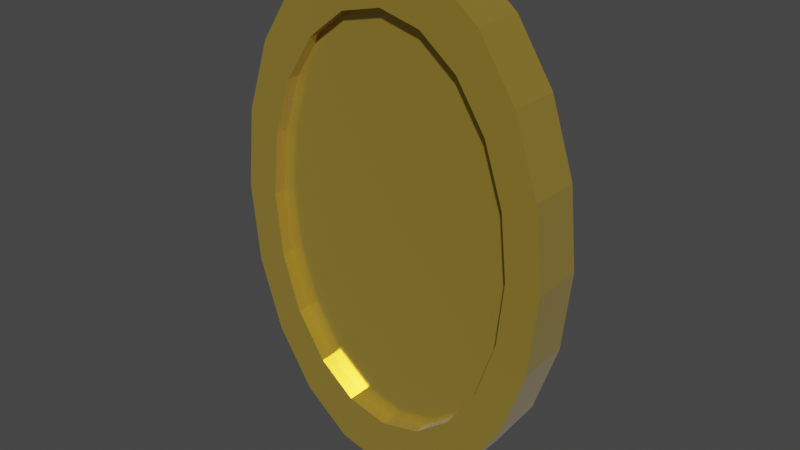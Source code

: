 # Source: Coin.blend  (saved by Blender 2.80.74; exported with 4.5.12 LTS)
import bpy
from mathutils import Matrix  # noqa: F401  (used for matrix-valued properties, if any)

bpy.ops.wm.read_factory_settings(use_empty=True)
scene = bpy.context.scene
scene.name = 'Scene'

# ---- collections
col_collection = bpy.data.collections.new('Collection'); scene.collection.children.link(col_collection)

# ---- materials (node trees are filled in below, after node groups)
mat_gold = bpy.data.materials.new('Gold')
mat_gold.use_transparent_shadow = False

# ---- material node trees
mat_gold.use_nodes = True; mat_gold.node_tree.nodes.clear()
_N = mat_gold.node_tree.nodes; _L = mat_gold.node_tree.links
n0 = _N.new('ShaderNodeOutputMaterial'); n0.name = 'Material Output'; n0.location = (300, 300)
n1 = _N.new('ShaderNodeBsdfPrincipled'); n1.name = 'Principled BSDF'; n1.location = (10, 300)
n1.distribution = 'GGX'
n1.subsurface_method = 'BURLEY'
n1.inputs[0].default_value = (0.6921, 0.4856, 0.06221, 1.0)
n1.inputs[1].default_value = 0.697
n1.inputs[2].default_value = 0.1818
n1.inputs[3].default_value = 1.45
n1.inputs[13].default_value = 0.6818
n1.inputs[24].default_value = 0.1212
n1.inputs[27].default_value = (0.0, 0.0, 0.0, 1.0)
n1.inputs[28].default_value = 1.0
_L.new(n1.outputs[0], n0.inputs[0])
n0.is_active_output = True

# ---- world
world_world = bpy.data.worlds.new('World'); scene.world = world_world
world_world.use_nodes = True; world_world.node_tree.nodes.clear()
_N = world_world.node_tree.nodes; _L = world_world.node_tree.links
n0 = _N.new('ShaderNodeOutputWorld'); n0.name = 'World Output'; n0.location = (300, 300)
n1 = _N.new('ShaderNodeBackground'); n1.name = 'Background'; n1.location = (10, 300)
n1.inputs[0].default_value = (0.05088, 0.05088, 0.05088, 1.0)
_L.new(n1.outputs[0], n0.inputs[0])
n0.is_active_output = True
world_world.color = (0.05088, 0.05088, 0.05088)
world_world.use_sun_shadow = False
world_world.sun_shadow_jitter_overblur = 0.0

# ---- meshes
me_cylinder = bpy.data.meshes.new('Cylinder')
me_cylinder.from_pydata([(4.906e-08, 0.5164, 0.1), (7.773e-08, 0.5164, -0.1), (-0.2464, 0.4911, 0.1), (-0.2464, 0.4911, -0.1), (-0.4688, 0.4178, 0.1), (-0.4688, 0.4178, -0.1), (-0.6452, 0.3035, 0.1), (-0.6452, 0.3035, -0.1), (-0.7585, 0.1596, 0.1), (-0.7585, 0.1596, -0.1), (-0.7975, -1.742e-08, 0.1), (-0.7975, -1.545e-08, -0.1), (-0.7585, -0.1596, 0.1), (-0.7585, -0.1596, -0.1), (-0.6452, -0.3035, 0.1), (-0.6452, -0.3035, -0.1), (-0.4688, -0.4178, 0.1), (-0.4688, -0.4178, -0.1), (-0.2464, -0.4911, 0.1), (-0.2464, -0.4911, -0.1), (2.328e-07, -0.5164, 0.1), (2.615e-07, -0.5164, -0.1), (0.2464, -0.4911, 0.1), (0.2464, -0.4911, -0.1), (0.4688, -0.4178, 0.1), (0.4688, -0.4178, -0.1), (0.6452, -0.3035, 0.1), (0.6452, -0.3035, -0.1), (0.7585, -0.1596, 0.1), (0.7585, -0.1596, -0.1), (0.7975, 5.006e-07, 0.1), (0.7975, 4.996e-07, -0.1), (0.7585, 0.1596, 0.1), (0.7585, 0.1596, -0.1), (0.6452, 0.3035, 0.1), (0.6452, 0.3035, -0.1), (0.4688, 0.4178, 0.1), (0.4688, 0.4178, -0.1), (0.2464, 0.4911, 0.1), (0.2464, 0.4911, -0.1), (-0.309, 0.6158, -0.1), (1.51e-08, 0.6475, -0.1), (-0.5878, 0.5239, -0.1), (-0.809, 0.3806, -0.1), (-0.9511, 0.2001, -0.1), (-1.0, -2.83e-08, -0.1), (-0.9511, -0.2001, -0.1), (-0.809, -0.3806, -0.1), (-0.5878, -0.5239, -0.1), (-0.309, -0.6158, -0.1), (3.409e-07, -0.6475, -0.1), (0.309, -0.6158, -0.1), (0.5878, -0.5239, -0.1), (0.809, -0.3806, -0.1), (0.9511, -0.2001, -0.1), (1.0, 6.253e-07, -0.1), (0.9511, 0.2001, -0.1), (0.809, 0.3806, -0.1), (0.5878, 0.5239, -0.1), (0.309, 0.6158, -0.1), (-0.2464, 0.4911, -0.05), (7.395e-08, 0.5164, -0.05), (-0.4688, 0.4178, -0.05), (-0.6452, 0.3035, -0.05), (-0.7585, 0.1596, -0.05), (-0.7975, -1.545e-08, -0.05), (-0.7585, -0.1596, -0.05), (-0.6452, -0.3035, -0.05), (-0.4688, -0.4178, -0.05), (-0.2464, -0.4911, -0.05), (2.577e-07, -0.5164, -0.05), (0.2464, -0.4911, -0.05), (0.4688, -0.4178, -0.05), (0.6452, -0.3035, -0.05), (0.7585, -0.1596, -0.05), (0.7975, 4.996e-07, -0.05), (0.7585, 0.1596, -0.05), (0.6452, 0.3035, -0.05), (0.4688, 0.4178, -0.05), (0.2464, 0.4911, -0.05), (-1.51e-08, 0.6475, 0.1), (-0.309, 0.6158, 0.1), (-0.5878, 0.5239, 0.1), (-0.809, 0.3806, 0.1), (-0.9511, 0.2001, 0.1), (-1.0, -2.83e-08, 0.1), (-0.9511, -0.2001, 0.1), (-0.809, -0.3806, 0.1), (-0.5878, -0.5239, 0.1), (-0.309, -0.6158, 0.1), (3.107e-07, -0.6475, 0.1), (0.309, -0.6158, 0.1), (0.5878, -0.5239, 0.1), (0.809, -0.3806, 0.1), (0.9511, -0.2001, 0.1), (1.0, 6.253e-07, 0.1), (0.9511, 0.2001, 0.1), (0.809, 0.3806, 0.1), (0.5878, 0.5239, 0.1), (0.309, 0.6158, 0.1), (5.672e-08, 0.5164, 0.05), (-0.2464, 0.4911, 0.05), (-0.4688, 0.4178, 0.05), (-0.6452, 0.3035, 0.05), (-0.7585, 0.1596, 0.05), (-0.7975, -1.742e-08, 0.05), (-0.7585, -0.1596, 0.05), (-0.6452, -0.3035, 0.05), (-0.4688, -0.4178, 0.05), (-0.2464, -0.4911, 0.05), (2.405e-07, -0.5164, 0.05), (0.2464, -0.4911, 0.05), (0.4688, -0.4178, 0.05), (0.6452, -0.3035, 0.05), (0.7585, -0.1596, 0.05), (0.7975, 5.006e-07, 0.05), (0.7585, 0.1596, 0.05), (0.6452, 0.3035, 0.05), (0.4688, 0.4178, 0.05), (0.2464, 0.4911, 0.05)], [], [(80, 41, 40, 81), (81, 40, 42, 82), (82, 42, 43, 83), (83, 43, 44, 84), (84, 44, 45, 85), (85, 45, 46, 86), (86, 46, 47, 87), (87, 47, 48, 88), (88, 48, 49, 89), (89, 49, 50, 90), (90, 50, 51, 91), (91, 51, 52, 92), (92, 52, 53, 93), (93, 53, 54, 94), (94, 54, 55, 95), (95, 55, 56, 96), (96, 56, 57, 97), (97, 57, 58, 98), (15, 13, 66, 67), (98, 58, 59, 99), (99, 59, 41, 80), (0, 2, 101, 100), (1, 3, 40, 41), (3, 5, 42, 40), (5, 7, 43, 42), (7, 9, 44, 43), (9, 11, 45, 44), (11, 13, 46, 45), (13, 15, 47, 46), (15, 17, 48, 47), (17, 19, 49, 48), (19, 21, 50, 49), (21, 23, 51, 50), (23, 25, 52, 51), (25, 27, 53, 52), (27, 29, 54, 53), (29, 31, 55, 54), (31, 33, 56, 55), (33, 35, 57, 56), (35, 37, 58, 57), (37, 39, 59, 58), (39, 1, 41, 59), (60, 61, 79, 78, 77, 76, 75, 74, 73, 72, 71, 70, 69, 68, 67, 66, 65, 64, 63, 62), (31, 29, 74, 75), (17, 15, 67, 68), (3, 1, 61, 60), (33, 31, 75, 76), (19, 17, 68, 69), (5, 3, 60, 62), (35, 33, 76, 77), (21, 19, 69, 70), (7, 5, 62, 63), (37, 35, 77, 78), (23, 21, 70, 71), (9, 7, 63, 64), (39, 37, 78, 79), (25, 23, 71, 72), (11, 9, 64, 65), (1, 39, 79, 61), (27, 25, 72, 73), (13, 11, 65, 66), (29, 27, 73, 74), (2, 0, 80, 81), (4, 2, 81, 82), (6, 4, 82, 83), (8, 6, 83, 84), (10, 8, 84, 85), (12, 10, 85, 86), (14, 12, 86, 87), (16, 14, 87, 88), (18, 16, 88, 89), (20, 18, 89, 90), (22, 20, 90, 91), (24, 22, 91, 92), (26, 24, 92, 93), (28, 26, 93, 94), (30, 28, 94, 95), (32, 30, 95, 96), (34, 32, 96, 97), (36, 34, 97, 98), (38, 36, 98, 99), (0, 38, 99, 80), (100, 101, 102, 103, 104, 105, 106, 107, 108, 109, 110, 111, 112, 113, 114, 115, 116, 117, 118, 119), (30, 32, 116, 115), (16, 18, 109, 108), (2, 4, 102, 101), (32, 34, 117, 116), (18, 20, 110, 109), (4, 6, 103, 102), (34, 36, 118, 117), (20, 22, 111, 110), (6, 8, 104, 103), (36, 38, 119, 118), (22, 24, 112, 111), (8, 10, 105, 104), (38, 0, 100, 119), (24, 26, 113, 112), (10, 12, 106, 105), (26, 28, 114, 113), (12, 14, 107, 106), (28, 30, 115, 114), (14, 16, 108, 107)])
_uv = me_cylinder.uv_layers.new(name='UVMap')
_uv.uv.foreach_set('vector', [1.0, 0.5, 1.0, 1.0, 0.95, 1.0, 0.95, 0.5, 0.95, 0.5, 0.95, 1.0, 0.9, 1.0, 0.9, 0.5, 0.9, 0.5, 0.9, 1.0, 0.85, 1.0, 0.85, 0.5, 0.85, 0.5, 0.85, 1.0, 0.8, 1.0, 0.8, 0.5, 0.8, 0.5, 0.8, 1.0, 0.75, 1.0, 0.75, 0.5, 0.75, 0.5, 0.75, 1.0, 0.7, 1.0, 0.7, 0.5, 0.7, 0.5, 0.7, 1.0, 0.65, 1.0, 0.65, 0.5, 0.65, 0.5, 0.65, 1.0, 0.6, 1.0, 0.6, 0.5, 0.6, 0.5, 0.6, 1.0, 0.55, 1.0, 0.55, 0.5, 0.55, 0.5, 0.55, 1.0, 0.5, 1.0, 0.5, 0.5, 0.5, 0.5, 0.5, 1.0, 0.45, 1.0, 0.45, 0.5, 0.45, 0.5, 0.45, 1.0, 0.4, 1.0, 0.4, 0.5, 0.4, 0.5, 0.4, 1.0, 0.35, 1.0, 0.35, 0.5, 0.35, 0.5, 0.35, 1.0, 0.3, 1.0, 0.3, 0.5, 0.3, 0.5, 0.3, 1.0, 0.25, 1.0, 0.25, 0.5, 0.25, 0.5, 0.25, 1.0, 0.2, 1.0, 0.2, 0.5, 0.2, 0.5, 0.2, 1.0, 0.15, 1.0, 0.15, 0.5, 0.15, 0.5, 0.15, 1.0, 0.1, 1.0, 0.1, 0.5, 0.4048, 0.1375, 0.432, 0.1909, 0.432, 0.1909, 0.4048, 0.1375, 0.1, 0.5, 0.1, 1.0, 0.05, 1.0, 0.05, 0.5, 0.05, 0.5, 0.05, 1.0, -1.565e-07, 1.0, -1.565e-07, 0.5, 0.75, 0.4414, 0.8091, 0.432, 0.8091, 0.432, 0.75, 0.4414, 0.25, 0.4414, 0.3091, 0.432, 0.3242, 0.4783, 0.25, 0.49, 0.3091, 0.432, 0.3625, 0.4048, 0.3911, 0.4442, 0.3242, 0.4783, 0.3625, 0.4048, 0.4048, 0.3625, 0.4442, 0.3911, 0.3911, 0.4442, 0.4048, 0.3625, 0.432, 0.3091, 0.4783, 0.3242, 0.4442, 0.3911, 0.432, 0.3091, 0.4414, 0.25, 0.49, 0.25, 0.4783, 0.3242, 0.4414, 0.25, 0.432, 0.1909, 0.4783, 0.1758, 0.49, 0.25, 0.432, 0.1909, 0.4048, 0.1375, 0.4442, 0.1089, 0.4783, 0.1758, 0.4048, 0.1375, 0.3625, 0.09515, 0.3911, 0.05584, 0.4442, 0.1089, 0.3625, 0.09515, 0.3091, 0.06797, 0.3242, 0.02175, 0.3911, 0.05584, 0.3091, 0.06797, 0.25, 0.0586, 0.25, 0.01, 0.3242, 0.02175, 0.25, 0.0586, 0.1909, 0.06797, 0.1758, 0.02175, 0.25, 0.01, 0.1909, 0.06797, 0.1375, 0.09515, 0.1089, 0.05584, 0.1758, 0.02175, 0.1375, 0.09515, 0.09515, 0.1375, 0.05584, 0.1089, 0.1089, 0.05584, 0.09515, 0.1375, 0.06797, 0.1909, 0.02175, 0.1758, 0.05584, 0.1089, 0.06797, 0.1909, 0.0586, 0.25, 0.01, 0.25, 0.02175, 0.1758, 0.0586, 0.25, 0.06797, 0.3091, 0.02175, 0.3242, 0.01, 0.25, 0.06797, 0.3091, 0.09515, 0.3625, 0.05584, 0.3911, 0.02175, 0.3242, 0.09515, 0.3625, 0.1375, 0.4048, 0.1089, 0.4442, 0.05584, 0.3911, 0.1375, 0.4048, 0.1909, 0.432, 0.1758, 0.4783, 0.1089, 0.4442, 0.1909, 0.432, 0.25, 0.4414, 0.25, 0.49, 0.1758, 0.4783, 0.3091, 0.432, 0.25, 0.4414, 0.1909, 0.432, 0.1375, 0.4048, 0.09515, 0.3625, 0.06797, 0.3091, 0.0586, 0.25, 0.06797, 0.1909, 0.09515, 0.1375, 0.1375, 0.09515, 0.1909, 0.06797, 0.25, 0.0586, 0.3091, 0.06797, 0.3625, 0.09515, 0.4048, 0.1375, 0.432, 0.1909, 0.4414, 0.25, 0.432, 0.3091, 0.4048, 0.3625, 0.3625, 0.4048, 0.0586, 0.25, 0.06797, 0.1909, 0.06797, 0.1909, 0.0586, 0.25, 0.3625, 0.09515, 0.4048, 0.1375, 0.4048, 0.1375, 0.3625, 0.09515, 0.3091, 0.432, 0.25, 0.4414, 0.25, 0.4414, 0.3091, 0.432, 0.06797, 0.3091, 0.0586, 0.25, 0.0586, 0.25, 0.06797, 0.3091, 0.3091, 0.06797, 0.3625, 0.09515, 0.3625, 0.09515, 0.3091, 0.06797, 0.3625, 0.4048, 0.3091, 0.432, 0.3091, 0.432, 0.3625, 0.4048, 0.09515, 0.3625, 0.06797, 0.3091, 0.06797, 0.3091, 0.09515, 0.3625, 0.25, 0.0586, 0.3091, 0.06797, 0.3091, 0.06797, 0.25, 0.0586, 0.4048, 0.3625, 0.3625, 0.4048, 0.3625, 0.4048, 0.4048, 0.3625, 0.1375, 0.4048, 0.09515, 0.3625, 0.09515, 0.3625, 0.1375, 0.4048, 0.1909, 0.06797, 0.25, 0.0586, 0.25, 0.0586, 0.1909, 0.06797, 0.432, 0.3091, 0.4048, 0.3625, 0.4048, 0.3625, 0.432, 0.3091, 0.1909, 0.432, 0.1375, 0.4048, 0.1375, 0.4048, 0.1909, 0.432, 0.1375, 0.09515, 0.1909, 0.06797, 0.1909, 0.06797, 0.1375, 0.09515, 0.4414, 0.25, 0.432, 0.3091, 0.432, 0.3091, 0.4414, 0.25, 0.25, 0.4414, 0.1909, 0.432, 0.1909, 0.432, 0.25, 0.4414, 0.09515, 0.1375, 0.1375, 0.09515, 0.1375, 0.09515, 0.09515, 0.1375, 0.432, 0.1909, 0.4414, 0.25, 0.4414, 0.25, 0.432, 0.1909, 0.06797, 0.1909, 0.09515, 0.1375, 0.09515, 0.1375, 0.06797, 0.1909, 0.8091, 0.432, 0.75, 0.4414, 0.75, 0.49, 0.8242, 0.4783, 0.8625, 0.4048, 0.8091, 0.432, 0.8242, 0.4783, 0.8911, 0.4442, 0.9048, 0.3625, 0.8625, 0.4048, 0.8911, 0.4442, 0.9442, 0.3911, 0.932, 0.3091, 0.9048, 0.3625, 0.9442, 0.3911, 0.9783, 0.3242, 0.9414, 0.25, 0.932, 0.3091, 0.9783, 0.3242, 0.99, 0.25, 0.932, 0.1909, 0.9414, 0.25, 0.99, 0.25, 0.9783, 0.1758, 0.9048, 0.1375, 0.932, 0.1909, 0.9783, 0.1758, 0.9442, 0.1089, 0.8625, 0.09515, 0.9048, 0.1375, 0.9442, 0.1089, 0.8911, 0.05584, 0.8091, 0.06797, 0.8625, 0.09515, 0.8911, 0.05584, 0.8242, 0.02175, 0.75, 0.0586, 0.8091, 0.06797, 0.8242, 0.02175, 0.75, 0.01, 0.6909, 0.06797, 0.75, 0.0586, 0.75, 0.01, 0.6758, 0.02175, 0.6375, 0.09515, 0.6909, 0.06797, 0.6758, 0.02175, 0.6089, 0.05584, 0.5952, 0.1375, 0.6375, 0.09515, 0.6089, 0.05584, 0.5558, 0.1089, 0.568, 0.1909, 0.5952, 0.1375, 0.5558, 0.1089, 0.5217, 0.1758, 0.5586, 0.25, 0.568, 0.1909, 0.5217, 0.1758, 0.51, 0.25, 0.568, 0.3091, 0.5586, 0.25, 0.51, 0.25, 0.5217, 0.3242, 0.5952, 0.3625, 0.568, 0.3091, 0.5217, 0.3242, 0.5558, 0.3911, 0.6375, 0.4048, 0.5952, 0.3625, 0.5558, 0.3911, 0.6089, 0.4442, 0.6909, 0.432, 0.6375, 0.4048, 0.6089, 0.4442, 0.6758, 0.4783, 0.75, 0.4414, 0.6909, 0.432, 0.6758, 0.4783, 0.75, 0.49, 0.75, 0.4414, 0.8091, 0.432, 0.8625, 0.4048, 0.9048, 0.3625, 0.932, 0.3091, 0.9414, 0.25, 0.932, 0.1909, 0.9048, 0.1375, 0.8625, 0.09515, 0.8091, 0.06797, 0.75, 0.0586, 0.6909, 0.06797, 0.6375, 0.09515, 0.5952, 0.1375, 0.568, 0.1909, 0.5586, 0.25, 0.568, 0.3091, 0.5952, 0.3625, 0.6375, 0.4048, 0.6909, 0.432, 0.5586, 0.25, 0.568, 0.3091, 0.568, 0.3091, 0.5586, 0.25, 0.8625, 0.09515, 0.8091, 0.06797, 0.8091, 0.06797, 0.8625, 0.09515, 0.8091, 0.432, 0.8625, 0.4048, 0.8625, 0.4048, 0.8091, 0.432, 0.568, 0.3091, 0.5952, 0.3625, 0.5952, 0.3625, 0.568, 0.3091, 0.8091, 0.06797, 0.75, 0.0586, 0.75, 0.0586, 0.8091, 0.06797, 0.8625, 0.4048, 0.9048, 0.3625, 0.9048, 0.3625, 0.8625, 0.4048, 0.5952, 0.3625, 0.6375, 0.4048, 0.6375, 0.4048, 0.5952, 0.3625, 0.75, 0.0586, 0.6909, 0.06797, 0.6909, 0.06797, 0.75, 0.0586, 0.9048, 0.3625, 0.932, 0.3091, 0.932, 0.3091, 0.9048, 0.3625, 0.6375, 0.4048, 0.6909, 0.432, 0.6909, 0.432, 0.6375, 0.4048, 0.6909, 0.06797, 0.6375, 0.09515, 0.6375, 0.09515, 0.6909, 0.06797, 0.932, 0.3091, 0.9414, 0.25, 0.9414, 0.25, 0.932, 0.3091, 0.6909, 0.432, 0.75, 0.4414, 0.75, 0.4414, 0.6909, 0.432, 0.6375, 0.09515, 0.5952, 0.1375, 0.5952, 0.1375, 0.6375, 0.09515, 0.9414, 0.25, 0.932, 0.1909, 0.932, 0.1909, 0.9414, 0.25, 0.5952, 0.1375, 0.568, 0.1909, 0.568, 0.1909, 0.5952, 0.1375, 0.932, 0.1909, 0.9048, 0.1375, 0.9048, 0.1375, 0.932, 0.1909, 0.568, 0.1909, 0.5586, 0.25, 0.5586, 0.25, 0.568, 0.1909, 0.9048, 0.1375, 0.8625, 0.09515, 0.8625, 0.09515, 0.9048, 0.1375])
me_cylinder.materials.append(mat_gold)
me_cylinder.use_remesh_preserve_volume = False
me_cylinder.use_remesh_preserve_attributes = False
me_cylinder.use_mirror_vertex_groups = False
me_cylinder.update()

# ---- objects
ob_cylinder = bpy.data.objects.new('Cylinder', me_cylinder)

# ---- transforms, parenting, visibility, modifiers, constraints
ob_cylinder.location = (0.0, 0.0, 4.0)
ob_cylinder.rotation_euler = (1.571, -1.571, 0.0)
ob_cylinder.lineart.crease_threshold = 0.0

# ---- collection membership
col_collection.objects.link(ob_cylinder)

# ---- scene / render settings (as saved in the file)
scene.frame_start = 1; scene.frame_end = 250; scene.frame_set(1)
scene.render.engine = 'BLENDER_EEVEE_NEXT'
scene.cycles.use_denoising = False
scene.cycles.samples = 128
scene.cycles.sampling_pattern = 'TABULATED_SOBOL'
scene.cycles.use_adaptive_sampling = False
scene.cycles.use_light_tree = False
scene.view_settings.view_transform = 'Filmic'
bpy.context.view_layer.update()

# ---- added for rendering (the .blend has no active camera and no usable light): camera, sun
cam_auto = bpy.data.cameras.new('AutoCamera')
cam_auto.lens = 50.0
cam_auto.sensor_width = 36.0
cam_auto.clip_end = 1000.0
ob_auto_camera = bpy.data.objects.new('AutoCamera', cam_auto)
scene.collection.objects.link(ob_auto_camera)
ob_auto_camera.location = (2.21227, -2.65472, 5.76982)
ob_auto_camera.rotation_euler = (1.09748, -7.21219e-08, 0.694738)
scene.camera = ob_auto_camera
light_auto_sun = bpy.data.lights.new('AutoSun', 'SUN')
light_auto_sun.energy = 3.0
light_auto_sun.angle = 0.0523599
ob_auto_sun = bpy.data.objects.new('AutoSun', light_auto_sun)
scene.collection.objects.link(ob_auto_sun)
ob_auto_sun.rotation_euler = (0.872665, 0.174533, 0.523599)
bpy.context.view_layer.update()
